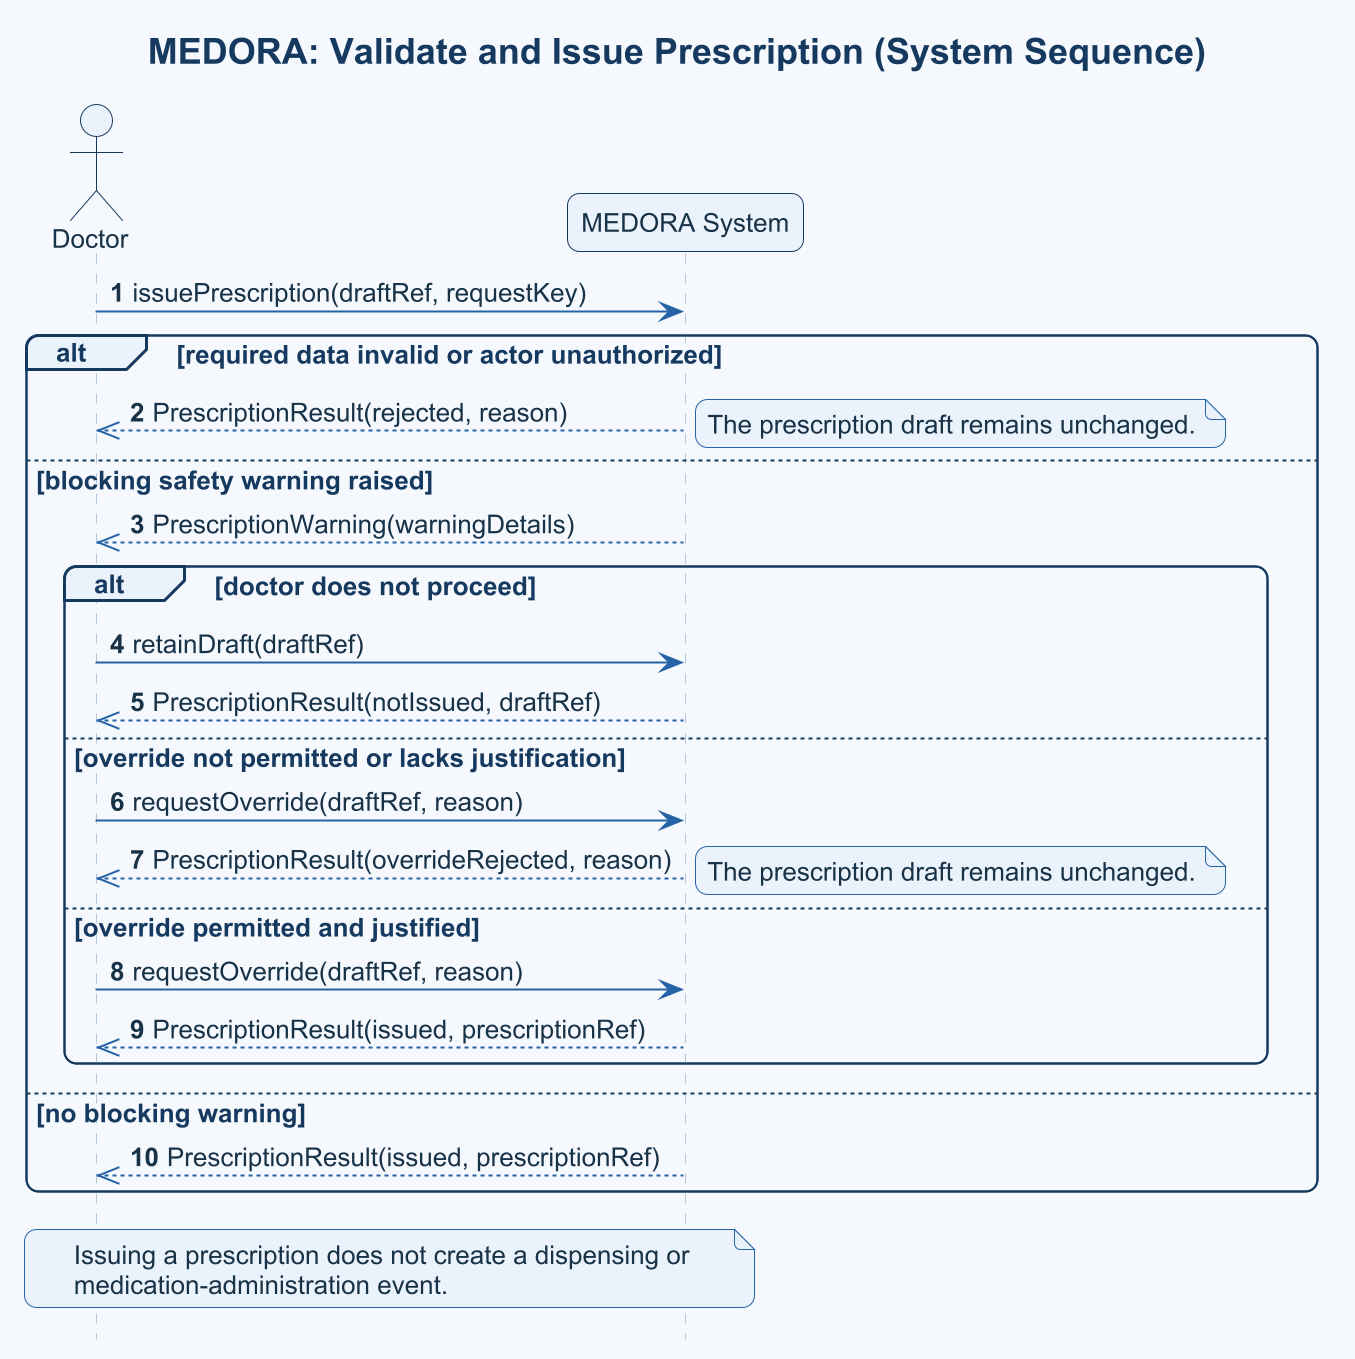

The diagram above was rendered by PlantUML. Its source (embedded in the PNG):
@startuml
title MEDORA: Validate and Issue Prescription (System Sequence)
!include ../../../../../shared/templates/medora-style.puml
skinparam dpi 192
skinparam defaultFontSize 13
skinparam titleFontSize 18
hide footbox
autonumber
actor Doctor
participant "MEDORA System" as System

Doctor -> System: issuePrescription(draftRef, requestKey)
alt required data invalid or actor unauthorized
  System -->> Doctor: PrescriptionResult(rejected, reason)
  note right: The prescription draft remains unchanged.
else blocking safety warning raised
  System -->> Doctor: PrescriptionWarning(warningDetails)
  alt doctor does not proceed
    Doctor -> System: retainDraft(draftRef)
    System -->> Doctor: PrescriptionResult(notIssued, draftRef)
  else override not permitted or lacks justification
    Doctor -> System: requestOverride(draftRef, reason)
    System -->> Doctor: PrescriptionResult(overrideRejected, reason)
    note right: The prescription draft remains unchanged.
  else override permitted and justified
    Doctor -> System: requestOverride(draftRef, reason)
    System -->> Doctor: PrescriptionResult(issued, prescriptionRef)
  end
else no blocking warning
  System -->> Doctor: PrescriptionResult(issued, prescriptionRef)
end
note over Doctor, System
  Issuing a prescription does not create a dispensing or
  medication-administration event.
end note
@enduml